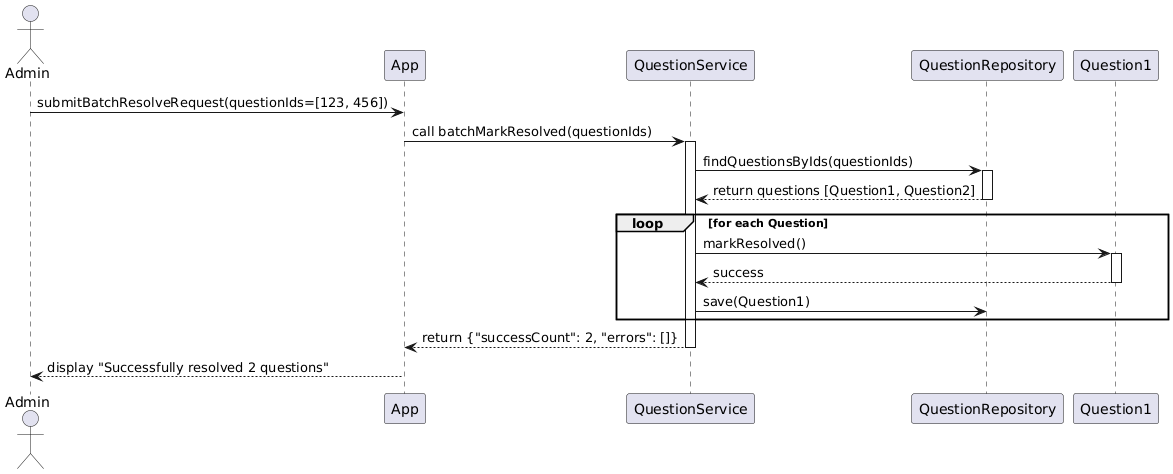

The diagram above was rendered by PlantUML. Its source (embedded in the PNG):
@startuml
actor Admin
participant "App" as App
participant "QuestionService" as QS
participant "QuestionRepository" as QR

Admin -> App: submitBatchResolveRequest(questionIds=[123, 456])
App -> QS: call batchMarkResolved(questionIds)
activate QS
QS -> QR: findQuestionsByIds(questionIds)
activate QR
QR --> QS: return questions [Question1, Question2]
deactivate QR

loop for each Question
  QS -> Question1: markResolved()
  activate Question1
  QS <-- Question1: success
  deactivate Question1
  QS -> QR: save(Question1)
end

QS --> App: return {"successCount": 2, "errors": []}
deactivate QS
App --> Admin: display "Successfully resolved 2 questions"
@enduml